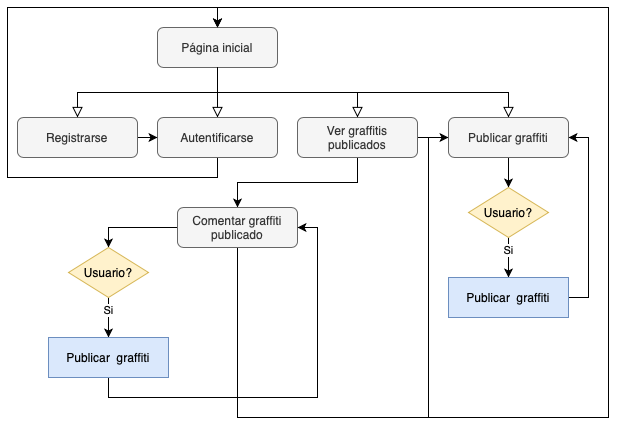

The diagram above was exported from draw.io. Its source (the exported page's mxGraphModel, read from the mxfile embedded in the PNG):
<mxGraphModel dx="1426" dy="800" grid="1" gridSize="10" guides="1" tooltips="1" connect="1" arrows="1" fold="1" page="1" pageScale="1" pageWidth="827" pageHeight="1169" math="0" shadow="0">
  <root>
    <mxCell id="WIyWlLk6GJQsqaUBKTNV-0" />
    <mxCell id="WIyWlLk6GJQsqaUBKTNV-1" parent="WIyWlLk6GJQsqaUBKTNV-0" />
    <mxCell id="WIyWlLk6GJQsqaUBKTNV-2" value="" style="rounded=0;html=1;jettySize=auto;orthogonalLoop=1;fontSize=11;endArrow=block;endFill=0;endSize=8;strokeWidth=1;shadow=0;labelBackgroundColor=none;edgeStyle=orthogonalEdgeStyle;" parent="WIyWlLk6GJQsqaUBKTNV-1" source="WIyWlLk6GJQsqaUBKTNV-3" edge="1">
      <mxGeometry relative="1" as="geometry">
        <mxPoint x="320" y="180" as="targetPoint" />
      </mxGeometry>
    </mxCell>
    <mxCell id="WIyWlLk6GJQsqaUBKTNV-3" value="Página inicial" style="rounded=1;whiteSpace=wrap;html=1;fontSize=12;glass=0;strokeWidth=1;shadow=0;fillColor=#f5f5f5;strokeColor=#666666;fontColor=#333333;" parent="WIyWlLk6GJQsqaUBKTNV-1" vertex="1">
      <mxGeometry x="260" y="90" width="120" height="40" as="geometry" />
    </mxCell>
    <mxCell id="2mOe6eoajoMDfJhYf6Az-3" style="edgeStyle=orthogonalEdgeStyle;rounded=0;orthogonalLoop=1;jettySize=auto;html=1;exitX=0.5;exitY=1;exitDx=0;exitDy=0;entryX=0.5;entryY=0;entryDx=0;entryDy=0;" edge="1" parent="WIyWlLk6GJQsqaUBKTNV-1" source="WIyWlLk6GJQsqaUBKTNV-11" target="WIyWlLk6GJQsqaUBKTNV-3">
      <mxGeometry relative="1" as="geometry">
        <Array as="points">
          <mxPoint x="320" y="240" />
          <mxPoint x="110" y="240" />
          <mxPoint x="110" y="70" />
          <mxPoint x="320" y="70" />
        </Array>
      </mxGeometry>
    </mxCell>
    <mxCell id="WIyWlLk6GJQsqaUBKTNV-11" value="Autentificarse" style="rounded=1;whiteSpace=wrap;html=1;fontSize=12;glass=0;strokeWidth=1;shadow=0;fillColor=#f5f5f5;strokeColor=#666666;fontColor=#333333;" parent="WIyWlLk6GJQsqaUBKTNV-1" vertex="1">
      <mxGeometry x="260" y="180" width="120" height="40" as="geometry" />
    </mxCell>
    <mxCell id="2mOe6eoajoMDfJhYf6Az-2" style="edgeStyle=orthogonalEdgeStyle;rounded=0;orthogonalLoop=1;jettySize=auto;html=1;exitX=1;exitY=0.5;exitDx=0;exitDy=0;entryX=0;entryY=0.5;entryDx=0;entryDy=0;" edge="1" parent="WIyWlLk6GJQsqaUBKTNV-1" source="2mOe6eoajoMDfJhYf6Az-0" target="WIyWlLk6GJQsqaUBKTNV-11">
      <mxGeometry relative="1" as="geometry" />
    </mxCell>
    <mxCell id="2mOe6eoajoMDfJhYf6Az-0" value="Registrarse" style="rounded=1;whiteSpace=wrap;html=1;fontSize=12;glass=0;strokeWidth=1;shadow=0;fillColor=#f5f5f5;strokeColor=#666666;fontColor=#333333;" vertex="1" parent="WIyWlLk6GJQsqaUBKTNV-1">
      <mxGeometry x="120" y="180" width="120" height="40" as="geometry" />
    </mxCell>
    <mxCell id="2mOe6eoajoMDfJhYf6Az-1" value="" style="rounded=0;html=1;jettySize=auto;orthogonalLoop=1;fontSize=11;endArrow=block;endFill=0;endSize=8;strokeWidth=1;shadow=0;labelBackgroundColor=none;edgeStyle=orthogonalEdgeStyle;exitX=0.5;exitY=1;exitDx=0;exitDy=0;" edge="1" parent="WIyWlLk6GJQsqaUBKTNV-1" source="WIyWlLk6GJQsqaUBKTNV-3">
      <mxGeometry relative="1" as="geometry">
        <mxPoint x="330" y="140" as="sourcePoint" />
        <mxPoint x="180" y="180" as="targetPoint" />
      </mxGeometry>
    </mxCell>
    <mxCell id="2mOe6eoajoMDfJhYf6Az-7" style="edgeStyle=orthogonalEdgeStyle;rounded=0;orthogonalLoop=1;jettySize=auto;html=1;exitX=1;exitY=0.5;exitDx=0;exitDy=0;entryX=0.5;entryY=0;entryDx=0;entryDy=0;" edge="1" parent="WIyWlLk6GJQsqaUBKTNV-1" source="2mOe6eoajoMDfJhYf6Az-4" target="WIyWlLk6GJQsqaUBKTNV-3">
      <mxGeometry relative="1" as="geometry">
        <Array as="points">
          <mxPoint x="531" y="200" />
          <mxPoint x="531" y="480" />
          <mxPoint x="711" y="480" />
          <mxPoint x="711" y="70" />
          <mxPoint x="320" y="70" />
        </Array>
      </mxGeometry>
    </mxCell>
    <mxCell id="2mOe6eoajoMDfJhYf6Az-8" style="edgeStyle=orthogonalEdgeStyle;rounded=0;orthogonalLoop=1;jettySize=auto;html=1;exitX=0.5;exitY=1;exitDx=0;exitDy=0;entryX=0.5;entryY=0;entryDx=0;entryDy=0;" edge="1" parent="WIyWlLk6GJQsqaUBKTNV-1" source="2mOe6eoajoMDfJhYf6Az-4" target="2mOe6eoajoMDfJhYf6Az-5">
      <mxGeometry relative="1" as="geometry" />
    </mxCell>
    <mxCell id="2mOe6eoajoMDfJhYf6Az-17" style="edgeStyle=orthogonalEdgeStyle;rounded=0;orthogonalLoop=1;jettySize=auto;html=1;exitX=1;exitY=0.5;exitDx=0;exitDy=0;entryX=0;entryY=0.5;entryDx=0;entryDy=0;" edge="1" parent="WIyWlLk6GJQsqaUBKTNV-1" source="2mOe6eoajoMDfJhYf6Az-4" target="2mOe6eoajoMDfJhYf6Az-10">
      <mxGeometry relative="1" as="geometry" />
    </mxCell>
    <mxCell id="2mOe6eoajoMDfJhYf6Az-4" value="Ver graffitis publicados" style="rounded=1;whiteSpace=wrap;html=1;fontSize=12;glass=0;strokeWidth=1;shadow=0;fillColor=#f5f5f5;strokeColor=#666666;fontColor=#333333;" vertex="1" parent="WIyWlLk6GJQsqaUBKTNV-1">
      <mxGeometry x="400" y="180" width="120" height="40" as="geometry" />
    </mxCell>
    <mxCell id="2mOe6eoajoMDfJhYf6Az-9" style="edgeStyle=orthogonalEdgeStyle;rounded=0;orthogonalLoop=1;jettySize=auto;html=1;exitX=0.5;exitY=1;exitDx=0;exitDy=0;entryX=0.5;entryY=0;entryDx=0;entryDy=0;" edge="1" parent="WIyWlLk6GJQsqaUBKTNV-1" source="2mOe6eoajoMDfJhYf6Az-5" target="WIyWlLk6GJQsqaUBKTNV-3">
      <mxGeometry relative="1" as="geometry">
        <Array as="points">
          <mxPoint x="340" y="480" />
          <mxPoint x="711" y="480" />
          <mxPoint x="711" y="70" />
          <mxPoint x="320" y="70" />
        </Array>
      </mxGeometry>
    </mxCell>
    <mxCell id="2mOe6eoajoMDfJhYf6Az-23" style="edgeStyle=orthogonalEdgeStyle;rounded=0;orthogonalLoop=1;jettySize=auto;html=1;exitX=0;exitY=0.5;exitDx=0;exitDy=0;entryX=0.5;entryY=0;entryDx=0;entryDy=0;" edge="1" parent="WIyWlLk6GJQsqaUBKTNV-1" source="2mOe6eoajoMDfJhYf6Az-5" target="2mOe6eoajoMDfJhYf6Az-21">
      <mxGeometry relative="1" as="geometry" />
    </mxCell>
    <mxCell id="2mOe6eoajoMDfJhYf6Az-5" value="Comentar graffiti publicado" style="rounded=1;whiteSpace=wrap;html=1;fontSize=12;glass=0;strokeWidth=1;shadow=0;fillColor=#f5f5f5;strokeColor=#666666;fontColor=#333333;" vertex="1" parent="WIyWlLk6GJQsqaUBKTNV-1">
      <mxGeometry x="280" y="270" width="120" height="40" as="geometry" />
    </mxCell>
    <mxCell id="2mOe6eoajoMDfJhYf6Az-6" value="" style="rounded=0;html=1;jettySize=auto;orthogonalLoop=1;fontSize=11;endArrow=block;endFill=0;endSize=8;strokeWidth=1;shadow=0;labelBackgroundColor=none;edgeStyle=orthogonalEdgeStyle;exitX=0.5;exitY=1;exitDx=0;exitDy=0;entryX=0.5;entryY=0;entryDx=0;entryDy=0;" edge="1" parent="WIyWlLk6GJQsqaUBKTNV-1" source="WIyWlLk6GJQsqaUBKTNV-3" target="2mOe6eoajoMDfJhYf6Az-4">
      <mxGeometry relative="1" as="geometry">
        <mxPoint x="330" y="140" as="sourcePoint" />
        <mxPoint x="330" y="190" as="targetPoint" />
      </mxGeometry>
    </mxCell>
    <mxCell id="2mOe6eoajoMDfJhYf6Az-15" style="edgeStyle=orthogonalEdgeStyle;rounded=0;orthogonalLoop=1;jettySize=auto;html=1;exitX=0.5;exitY=1;exitDx=0;exitDy=0;entryX=0.5;entryY=0;entryDx=0;entryDy=0;" edge="1" parent="WIyWlLk6GJQsqaUBKTNV-1" source="2mOe6eoajoMDfJhYf6Az-10" target="2mOe6eoajoMDfJhYf6Az-12">
      <mxGeometry relative="1" as="geometry" />
    </mxCell>
    <mxCell id="2mOe6eoajoMDfJhYf6Az-10" value="Publicar graffiti" style="rounded=1;whiteSpace=wrap;html=1;fontSize=12;glass=0;strokeWidth=1;shadow=0;fillColor=#f5f5f5;strokeColor=#666666;fontColor=#333333;" vertex="1" parent="WIyWlLk6GJQsqaUBKTNV-1">
      <mxGeometry x="551" y="180" width="120" height="40" as="geometry" />
    </mxCell>
    <mxCell id="2mOe6eoajoMDfJhYf6Az-14" value="Si" style="edgeStyle=orthogonalEdgeStyle;rounded=0;orthogonalLoop=1;jettySize=auto;html=1;exitX=0.5;exitY=1;exitDx=0;exitDy=0;entryX=0.5;entryY=0;entryDx=0;entryDy=0;" edge="1" parent="WIyWlLk6GJQsqaUBKTNV-1" source="2mOe6eoajoMDfJhYf6Az-12" target="2mOe6eoajoMDfJhYf6Az-13">
      <mxGeometry x="-0.3333" relative="1" as="geometry">
        <mxPoint as="offset" />
      </mxGeometry>
    </mxCell>
    <mxCell id="2mOe6eoajoMDfJhYf6Az-12" value="Usuario?" style="rhombus;whiteSpace=wrap;html=1;fillColor=#fff2cc;strokeColor=#d6b656;" vertex="1" parent="WIyWlLk6GJQsqaUBKTNV-1">
      <mxGeometry x="571" y="250" width="80" height="50" as="geometry" />
    </mxCell>
    <mxCell id="2mOe6eoajoMDfJhYf6Az-25" style="edgeStyle=orthogonalEdgeStyle;rounded=0;orthogonalLoop=1;jettySize=auto;html=1;entryX=1;entryY=0.5;entryDx=0;entryDy=0;" edge="1" parent="WIyWlLk6GJQsqaUBKTNV-1" source="2mOe6eoajoMDfJhYf6Az-13" target="2mOe6eoajoMDfJhYf6Az-10">
      <mxGeometry relative="1" as="geometry">
        <Array as="points">
          <mxPoint x="691" y="360" />
          <mxPoint x="691" y="200" />
        </Array>
      </mxGeometry>
    </mxCell>
    <mxCell id="2mOe6eoajoMDfJhYf6Az-13" value="Publicar &amp;nbsp;graffiti" style="rounded=0;whiteSpace=wrap;html=1;fillColor=#dae8fc;strokeColor=#6c8ebf;" vertex="1" parent="WIyWlLk6GJQsqaUBKTNV-1">
      <mxGeometry x="551" y="340" width="120" height="40" as="geometry" />
    </mxCell>
    <mxCell id="2mOe6eoajoMDfJhYf6Az-19" value="" style="rounded=0;html=1;jettySize=auto;orthogonalLoop=1;fontSize=11;endArrow=block;endFill=0;endSize=8;strokeWidth=1;shadow=0;labelBackgroundColor=none;edgeStyle=orthogonalEdgeStyle;exitX=0.5;exitY=1;exitDx=0;exitDy=0;entryX=0.5;entryY=0;entryDx=0;entryDy=0;" edge="1" parent="WIyWlLk6GJQsqaUBKTNV-1" source="WIyWlLk6GJQsqaUBKTNV-3" target="2mOe6eoajoMDfJhYf6Az-10">
      <mxGeometry relative="1" as="geometry">
        <mxPoint x="330" y="140" as="sourcePoint" />
        <mxPoint x="330" y="190" as="targetPoint" />
      </mxGeometry>
    </mxCell>
    <mxCell id="2mOe6eoajoMDfJhYf6Az-20" value="Si" style="edgeStyle=orthogonalEdgeStyle;rounded=0;orthogonalLoop=1;jettySize=auto;html=1;exitX=0.5;exitY=1;exitDx=0;exitDy=0;entryX=0.5;entryY=0;entryDx=0;entryDy=0;" edge="1" parent="WIyWlLk6GJQsqaUBKTNV-1" source="2mOe6eoajoMDfJhYf6Az-21" target="2mOe6eoajoMDfJhYf6Az-22">
      <mxGeometry x="-0.3333" relative="1" as="geometry">
        <mxPoint as="offset" />
      </mxGeometry>
    </mxCell>
    <mxCell id="2mOe6eoajoMDfJhYf6Az-21" value="Usuario?" style="rhombus;whiteSpace=wrap;html=1;fillColor=#fff2cc;strokeColor=#d6b656;" vertex="1" parent="WIyWlLk6GJQsqaUBKTNV-1">
      <mxGeometry x="171" y="310" width="80" height="50" as="geometry" />
    </mxCell>
    <mxCell id="2mOe6eoajoMDfJhYf6Az-24" style="edgeStyle=orthogonalEdgeStyle;rounded=0;orthogonalLoop=1;jettySize=auto;html=1;exitX=0.5;exitY=1;exitDx=0;exitDy=0;entryX=1;entryY=0.5;entryDx=0;entryDy=0;" edge="1" parent="WIyWlLk6GJQsqaUBKTNV-1" source="2mOe6eoajoMDfJhYf6Az-22" target="2mOe6eoajoMDfJhYf6Az-5">
      <mxGeometry relative="1" as="geometry" />
    </mxCell>
    <mxCell id="2mOe6eoajoMDfJhYf6Az-22" value="Publicar &amp;nbsp;graffiti" style="rounded=0;whiteSpace=wrap;html=1;fillColor=#dae8fc;strokeColor=#6c8ebf;" vertex="1" parent="WIyWlLk6GJQsqaUBKTNV-1">
      <mxGeometry x="151" y="400" width="120" height="40" as="geometry" />
    </mxCell>
  </root>
</mxGraphModel>